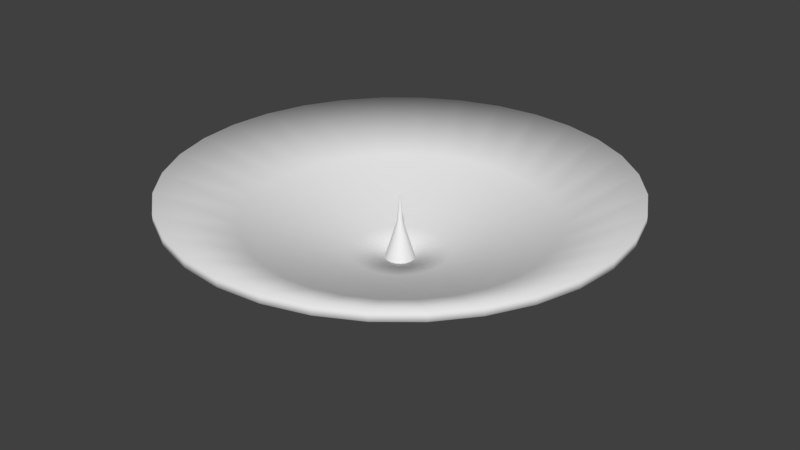 # Source: antena.blend  (saved by Blender 2.79.0; exported with 4.5.12 LTS)
import bpy
from mathutils import Matrix  # noqa: F401  (used for matrix-valued properties, if any)

bpy.ops.wm.read_factory_settings(use_empty=True)
scene = bpy.context.scene
scene.name = 'Scene'

# ---- collections
col_collection_1 = bpy.data.collections.new('Collection 1'); scene.collection.children.link(col_collection_1)

# ---- materials (node trees are filled in below, after node groups)
mat_material_010 = bpy.data.materials.new('Material.010')
mat_material_010.alpha_threshold = 0.0
mat_material_010.use_transparent_shadow = False
mat_material_010.roughness = 0.5
mat_material_010.specular_intensity = 0.1447

# ---- material node trees

# ---- world
world_world = bpy.data.worlds.new('World'); scene.world = world_world
world_world.color = (0.05088, 0.05088, 0.05088)
world_world.use_sun_shadow = False
world_world.sun_shadow_jitter_overblur = 0.0
world_world.cycles.sampling_method = 'MANUAL'

# ---- meshes
me_circle = bpy.data.meshes.new('Circle')
me_circle.from_pydata([(0.0, 1.0, 0.3398), (-0.1951, 0.9808, 0.3398), (-0.3827, 0.9239, 0.3398), (-0.5556, 0.8315, 0.3398), (-0.7071, 0.7071, 0.3398), (-0.8315, 0.5556, 0.3398), (-0.9239, 0.3827, 0.3398), (-0.9808, 0.1951, 0.3398), (-1.0, 7.55e-08, 0.3398), (-0.9808, -0.1951, 0.3398), (-0.9239, -0.3827, 0.3398), (-0.8315, -0.5556, 0.3398), (-0.7071, -0.7071, 0.3398), (-0.5556, -0.8315, 0.3398), (-0.3827, -0.9239, 0.3398), (-0.1951, -0.9808, 0.3398), (3.258e-07, -1.0, 0.3398), (0.1951, -0.9808, 0.3398), (0.3827, -0.9239, 0.3398), (0.5556, -0.8315, 0.3398), (0.7071, -0.7071, 0.3398), (0.8315, -0.5556, 0.3398), (0.9239, -0.3827, 0.3398), (0.9808, -0.1951, 0.3398), (1.0, 9.656e-07, 0.3398), (0.9808, 0.1951, 0.3398), (0.9239, 0.3827, 0.3398), (0.8315, 0.5556, 0.3398), (0.7071, 0.7071, 0.3398), (0.5556, 0.8315, 0.3398), (0.3827, 0.9239, 0.3398), (0.1951, 0.9808, 0.3398), (-3.506e-08, 0.6648, 0.1842), (-0.1297, 0.652, 0.1842), (-0.2544, 0.6142, 0.1842), (-0.3693, 0.5528, 0.1842), (-0.4701, 0.4701, 0.1842), (-0.5528, 0.3693, 0.1842), (-0.6142, 0.2544, 0.1842), (-0.652, 0.1297, 0.1842), (-0.6648, 1.466e-07, 0.1842), (-0.652, -0.1297, 0.1842), (-0.6142, -0.2544, 0.1842), (-0.5528, -0.3693, 0.1842), (-0.4701, -0.4701, 0.1842), (-0.3693, -0.5528, 0.1842), (-0.2544, -0.6142, 0.1842), (-0.1297, -0.652, 0.1842), (1.816e-07, -0.6648, 0.1842), (0.1297, -0.652, 0.1842), (0.2544, -0.6142, 0.1842), (0.3693, -0.5528, 0.1842), (0.4701, -0.4701, 0.1842), (0.5528, -0.3693, 0.1842), (0.6142, -0.2544, 0.1842), (0.652, -0.1297, 0.1842), (0.6648, 7.384e-07, 0.1842), (0.652, 0.1297, 0.1842), (0.6142, 0.2544, 0.1842), (0.5528, 0.3693, 0.1842), (0.4701, 0.4701, 0.1842), (0.3693, 0.5528, 0.1842), (0.2544, 0.6142, 0.1842), (0.1297, 0.652, 0.1842), (-1.007e-07, 0.2158, 0.02976), (-0.04211, 0.2117, 0.02976), (-0.0826, 0.1994, 0.02976), (-0.1199, 0.1795, 0.02976), (-0.1526, 0.1526, 0.02976), (-0.1795, 0.1199, 0.02976), (-0.1994, 0.0826, 0.02976), (-0.2117, 0.04211, 0.02976), (-0.2158, 2.614e-07, 0.02976), (-0.2117, -0.04211, 0.02976), (-0.1994, -0.08259, 0.02976), (-0.1795, -0.1199, 0.02976), (-0.1526, -0.1526, 0.02976), (-0.1199, -0.1795, 0.02976), (-0.0826, -0.1994, 0.02976), (-0.04211, -0.2117, 0.02976), (-3.037e-08, -0.2158, 0.02976), (0.04211, -0.2117, 0.02976), (0.0826, -0.1994, 0.02976), (0.1199, -0.1795, 0.02976), (0.1526, -0.1526, 0.02976), (0.1795, -0.1199, 0.02976), (0.1994, -0.08259, 0.02976), (0.2117, -0.04211, 0.02976), (0.2158, 4.536e-07, 0.02976), (0.2117, 0.04211, 0.02976), (0.1994, 0.0826, 0.02976), (0.1795, 0.1199, 0.02976), (0.1526, 0.1526, 0.02976), (0.1199, 0.1795, 0.02976), (0.08259, 0.1994, 0.02976), (0.04211, 0.2117, 0.02976), (-1.129e-07, 0.06401, 0.0), (-0.01249, 0.06278, 0.0), (-0.02449, 0.05913, 0.0), (-0.03556, 0.05322, 0.0), (-0.04526, 0.04526, 0.0), (-0.05322, 0.03556, 0.0), (-0.05913, 0.02449, 0.0), (-0.06278, 0.01249, 0.0), (-0.06401, 2.933e-07, 0.0), (-0.06278, -0.01249, 0.0), (-0.05913, -0.02449, 0.0), (-0.05322, -0.03556, 0.0), (-0.04526, -0.04526, 0.0), (-0.03556, -0.05322, 0.0), (-0.02449, -0.05913, 0.0), (-0.01249, -0.06278, 0.0), (-9.201e-08, -0.064, 0.0), (0.01249, -0.06278, 0.0), (0.02449, -0.05913, 0.0), (0.03556, -0.05322, 0.0), (0.04526, -0.04526, 0.0), (0.05322, -0.03556, 0.0), (0.05913, -0.02449, 0.0), (0.06278, -0.01249, 0.0), (0.06401, 3.503e-07, 0.0), (0.06278, 0.01249, 0.0), (0.05913, 0.02449, 0.0), (0.05322, 0.03556, 0.0), (0.04526, 0.04526, 0.0), (0.03556, 0.05322, 0.0), (0.02449, 0.05913, 0.0), (0.01249, 0.06278, 0.0), (-2.22e-16, 1.0, 0.2975), (-0.1951, 0.9808, 0.2975), (-0.3827, 0.9239, 0.2975), (-0.5556, 0.8315, 0.2975), (-0.7071, 0.7071, 0.2975), (-0.8315, 0.5556, 0.2975), (-0.9239, 0.3827, 0.2975), (-0.9808, 0.1951, 0.2975), (-1.0, 7.55e-08, 0.2975), (-0.9808, -0.1951, 0.2975), (-0.9239, -0.3827, 0.2975), (-0.8315, -0.5556, 0.2975), (-0.7071, -0.7071, 0.2975), (-0.5556, -0.8315, 0.2975), (-0.3827, -0.9239, 0.2975), (-0.1951, -0.9808, 0.2975), (3.258e-07, -1.0, 0.2975), (0.1951, -0.9808, 0.2975), (0.3827, -0.9239, 0.2975), (0.5556, -0.8315, 0.2975), (0.7071, -0.7071, 0.2975), (0.8315, -0.5556, 0.2975), (0.9239, -0.3827, 0.2975), (0.9808, -0.1951, 0.2975), (1.0, 9.656e-07, 0.2975), (0.9808, 0.1951, 0.2975), (0.9239, 0.3827, 0.2975), (0.8315, 0.5556, 0.2975), (0.7071, 0.7071, 0.2975), (0.5556, 0.8315, 0.2975), (0.3827, 0.9239, 0.2975), (0.1951, 0.9808, 0.2975), (-3.506e-08, 0.6648, 0.1419), (-0.1297, 0.652, 0.1419), (-0.2544, 0.6142, 0.1419), (-0.3693, 0.5528, 0.1419), (-0.4701, 0.4701, 0.1419), (-0.5528, 0.3693, 0.1419), (-0.6142, 0.2544, 0.1419), (-0.652, 0.1297, 0.1419), (-0.6648, 1.466e-07, 0.1419), (-0.652, -0.1297, 0.1419), (-0.6142, -0.2544, 0.1419), (-0.5528, -0.3693, 0.1419), (-0.4701, -0.4701, 0.1419), (-0.3693, -0.5528, 0.1419), (-0.2544, -0.6142, 0.1419), (-0.1297, -0.652, 0.1419), (1.816e-07, -0.6648, 0.1419), (0.1297, -0.652, 0.1419), (0.2544, -0.6142, 0.1419), (0.3693, -0.5528, 0.1419), (0.4701, -0.4701, 0.1419), (0.5528, -0.3693, 0.1419), (0.6142, -0.2544, 0.1419), (0.652, -0.1297, 0.1419), (0.6648, 7.384e-07, 0.1419), (0.652, 0.1297, 0.1419), (0.6142, 0.2544, 0.1419), (0.5528, 0.3693, 0.1419), (0.4701, 0.4701, 0.1419), (0.3693, 0.5528, 0.1419), (0.2544, 0.6142, 0.1419), (0.1297, 0.652, 0.1419), (-1.007e-07, 0.2158, -0.01257), (-0.04211, 0.2117, -0.01257), (-0.0826, 0.1994, -0.01257), (-0.1199, 0.1795, -0.01257), (-0.1526, 0.1526, -0.01257), (-0.1795, 0.1199, -0.01257), (-0.1994, 0.0826, -0.01257), (-0.2117, 0.04211, -0.01257), (-0.2158, 2.614e-07, -0.01257), (-0.2117, -0.04211, -0.01257), (-0.1994, -0.08259, -0.01257), (-0.1795, -0.1199, -0.01257), (-0.1526, -0.1526, -0.01257), (-0.1199, -0.1795, -0.01257), (-0.0826, -0.1994, -0.01257), (-0.04211, -0.2117, -0.01257), (-3.037e-08, -0.2158, -0.01257), (0.04211, -0.2117, -0.01257), (0.0826, -0.1994, -0.01257), (0.1199, -0.1795, -0.01257), (0.1526, -0.1526, -0.01257), (0.1795, -0.1199, -0.01257), (0.1994, -0.08259, -0.01257), (0.2117, -0.04211, -0.01257), (0.2158, 4.536e-07, -0.01257), (0.2117, 0.04211, -0.01257), (0.1994, 0.0826, -0.01257), (0.1795, 0.1199, -0.01257), (0.1526, 0.1526, -0.01257), (0.1199, 0.1795, -0.01257), (0.08259, 0.1994, -0.01257), (0.04211, 0.2117, -0.01257), (-1.129e-07, 0.06401, -0.04233), (-0.01249, 0.06278, -0.04233), (-0.02449, 0.05913, -0.04233), (-0.03556, 0.05322, -0.04233), (-0.04526, 0.04526, -0.04233), (-0.05322, 0.03556, -0.04233), (-0.05913, 0.02449, -0.04233), (-0.06278, 0.01249, -0.04233), (-0.06401, 2.933e-07, -0.04233), (-0.06278, -0.01249, -0.04233), (-0.05913, -0.02449, -0.04233), (-0.05322, -0.03556, -0.04233), (-0.04526, -0.04526, -0.04233), (-0.03556, -0.05322, -0.04233), (-0.02449, -0.05913, -0.04233), (-0.01249, -0.06278, -0.04233), (-9.201e-08, -0.064, -0.04233), (0.01249, -0.06278, -0.04233), (0.02449, -0.05913, -0.04233), (0.03556, -0.05322, -0.04233), (0.04526, -0.04526, -0.04233), (0.05322, -0.03556, -0.04233), (0.05913, -0.02449, -0.04233), (0.06278, -0.01249, -0.04233), (0.06401, 3.503e-07, -0.04233), (0.06278, 0.01249, -0.04233), (0.05913, 0.02449, -0.04233), (0.05322, 0.03556, -0.04233), (0.04526, 0.04526, -0.04233), (0.03556, 0.05322, -0.04233), (0.02449, 0.05913, -0.04233), (0.01249, 0.06278, -0.04233), (-1.129e-07, 0.06401, 0.0), (-0.01249, 0.06278, 0.0), (-0.02449, 0.05913, 0.0), (-0.03556, 0.05322, 0.0), (-0.04526, 0.04526, 0.0), (-0.05322, 0.03556, 0.0), (-0.05913, 0.02449, 0.0), (-0.06278, 0.01249, 0.0), (-0.06401, 2.933e-07, 0.0), (-0.06278, -0.01249, 0.0), (-0.05913, -0.02449, 0.0), (-0.05322, -0.03556, 0.0), (-0.04526, -0.04526, 0.0), (-0.03556, -0.05322, 0.0), (-0.02449, -0.05913, 0.0), (-0.01249, -0.06278, 0.0), (-9.201e-08, -0.064, 0.0), (0.01249, -0.06278, 0.0), (0.02449, -0.05913, 0.0), (0.03556, -0.05322, 0.0), (0.04526, -0.04526, 0.0), (0.05322, -0.03556, 0.0), (0.05913, -0.02449, 0.0), (0.06278, -0.01249, 0.0), (0.06401, 3.503e-07, 0.0), (0.06278, 0.01249, 0.0), (0.05913, 0.02449, 0.0), (0.05322, 0.03556, 0.0), (0.04526, 0.04526, 0.0), (0.03556, 0.05322, 0.0), (0.02449, 0.05913, 0.0), (0.01249, 0.06278, 0.0), (-1.21e-07, 0.01344, 0.1655), (-0.002621, 0.01318, 0.1655), (-0.005142, 0.01241, 0.1655), (-0.007465, 0.01117, 0.1655), (-0.009501, 0.009501, 0.1655), (-0.01117, 0.007465, 0.1655), (-0.01241, 0.005142, 0.1655), (-0.01318, 0.002622, 0.1655), (-0.01344, 3.044e-07, 0.1655), (-0.01318, -0.002621, 0.1655), (-0.01241, -0.005141, 0.1655), (-0.01117, -0.007464, 0.1655), (-0.009501, -0.0095, 0.1655), (-0.007465, -0.01117, 0.1655), (-0.005142, -0.01241, 0.1655), (-0.002621, -0.01318, 0.1655), (-1.166e-07, -0.01344, 0.1655), (0.002621, -0.01318, 0.1655), (0.005142, -0.01241, 0.1655), (0.007464, -0.01117, 0.1655), (0.0095, -0.0095, 0.1655), (0.01117, -0.007464, 0.1655), (0.01241, -0.005141, 0.1655), (0.01318, -0.002621, 0.1655), (0.01344, 3.163e-07, 0.1655), (0.01318, 0.002622, 0.1655), (0.01241, 0.005142, 0.1655), (0.01117, 0.007465, 0.1655), (0.0095, 0.009501, 0.1655), (0.007464, 0.01117, 0.1655), (0.005142, 0.01241, 0.1655), (0.002621, 0.01318, 0.1655), (-1.223e-07, 0.002636, 0.2824), (-0.0005143, 0.002586, 0.2824), (-0.001009, 0.002436, 0.2824), (-0.001465, 0.002192, 0.2824), (-0.001864, 0.001864, 0.2824), (-0.002192, 0.001465, 0.2824), (-0.002435, 0.001009, 0.2824), (-0.002585, 0.0005145, 0.2824), (-0.002636, 3.066e-07, 0.2824), (-0.002585, -0.0005139, 0.2824), (-0.002435, -0.001008, 0.2824), (-0.002192, -0.001464, 0.2824), (-0.001864, -0.001864, 0.2824), (-0.001465, -0.002191, 0.2824), (-0.001009, -0.002435, 0.2824), (-0.0005143, -0.002585, 0.2824), (-1.215e-07, -0.002636, 0.2824), (0.0005141, -0.002585, 0.2824), (0.001009, -0.002435, 0.2824), (0.001464, -0.002191, 0.2824), (0.001864, -0.001864, 0.2824), (0.002192, -0.001464, 0.2824), (0.002435, -0.001008, 0.2824), (0.002585, -0.0005139, 0.2824), (0.002636, 3.089e-07, 0.2824), (0.002585, 0.0005145, 0.2824), (0.002435, 0.001009, 0.2824), (0.002191, 0.001465, 0.2824), (0.001864, 0.001864, 0.2824), (0.001464, 0.002192, 0.2824), (0.001009, 0.002436, 0.2824), (0.0005141, 0.002586, 0.2824)], [], [(23, 55, 54, 22), (10, 42, 41, 9), (24, 56, 55, 23), (11, 43, 42, 10), (25, 57, 56, 24), (12, 44, 43, 11), (26, 58, 57, 25), (13, 45, 44, 12), (27, 59, 58, 26), (14, 46, 45, 13), (1, 33, 32, 0), (28, 60, 59, 27), (15, 47, 46, 14), (2, 34, 33, 1), (29, 61, 60, 28), (16, 48, 47, 15), (3, 35, 34, 2), (30, 62, 61, 29), (17, 49, 48, 16), (4, 36, 35, 3), (31, 63, 62, 30), (18, 50, 49, 17), (5, 37, 36, 4), (0, 32, 63, 31), (19, 51, 50, 18), (6, 38, 37, 5), (20, 52, 51, 19), (7, 39, 38, 6), (21, 53, 52, 20), (8, 40, 39, 7), (22, 54, 53, 21), (9, 41, 40, 8), (63, 95, 94, 62), (50, 82, 81, 49), (37, 69, 68, 36), (32, 64, 95, 63), (51, 83, 82, 50), (38, 70, 69, 37), (52, 84, 83, 51), (39, 71, 70, 38), (53, 85, 84, 52), (40, 72, 71, 39), (54, 86, 85, 53), (41, 73, 72, 40), (55, 87, 86, 54), (42, 74, 73, 41), (56, 88, 87, 55), (43, 75, 74, 42), (57, 89, 88, 56), (44, 76, 75, 43), (58, 90, 89, 57), (45, 77, 76, 44), (59, 91, 90, 58), (46, 78, 77, 45), (33, 65, 64, 32), (60, 92, 91, 59), (47, 79, 78, 46), (34, 66, 65, 33), (61, 93, 92, 60), (48, 80, 79, 47), (35, 67, 66, 34), (62, 94, 93, 61), (49, 81, 80, 48), (36, 68, 67, 35), (85, 117, 116, 84), (72, 104, 103, 71), (86, 118, 117, 85), (73, 105, 104, 72), (87, 119, 118, 86), (74, 106, 105, 73), (88, 120, 119, 87), (75, 107, 106, 74), (89, 121, 120, 88), (76, 108, 107, 75), (90, 122, 121, 89), (77, 109, 108, 76), (91, 123, 122, 90), (78, 110, 109, 77), (65, 97, 96, 64), (92, 124, 123, 91), (79, 111, 110, 78), (66, 98, 97, 65), (93, 125, 124, 92), (80, 112, 111, 79), (67, 99, 98, 66), (94, 126, 125, 93), (81, 113, 112, 80), (68, 100, 99, 67), (95, 127, 126, 94), (82, 114, 113, 81), (69, 101, 100, 68), (64, 96, 127, 95), (83, 115, 114, 82), (70, 102, 101, 69), (84, 116, 115, 83), (71, 103, 102, 70), (151, 150, 182, 183), (138, 137, 169, 170), (152, 151, 183, 184), (139, 138, 170, 171), (153, 152, 184, 185), (140, 139, 171, 172), (154, 153, 185, 186), (141, 140, 172, 173), (155, 154, 186, 187), (142, 141, 173, 174), (129, 128, 160, 161), (156, 155, 187, 188), (143, 142, 174, 175), (130, 129, 161, 162), (157, 156, 188, 189), (144, 143, 175, 176), (131, 130, 162, 163), (158, 157, 189, 190), (145, 144, 176, 177), (132, 131, 163, 164), (159, 158, 190, 191), (146, 145, 177, 178), (133, 132, 164, 165), (128, 159, 191, 160), (147, 146, 178, 179), (134, 133, 165, 166), (148, 147, 179, 180), (135, 134, 166, 167), (149, 148, 180, 181), (136, 135, 167, 168), (150, 149, 181, 182), (137, 136, 168, 169), (191, 190, 222, 223), (178, 177, 209, 210), (165, 164, 196, 197), (160, 191, 223, 192), (179, 178, 210, 211), (166, 165, 197, 198), (180, 179, 211, 212), (167, 166, 198, 199), (181, 180, 212, 213), (168, 167, 199, 200), (182, 181, 213, 214), (169, 168, 200, 201), (183, 182, 214, 215), (170, 169, 201, 202), (184, 183, 215, 216), (171, 170, 202, 203), (185, 184, 216, 217), (172, 171, 203, 204), (186, 185, 217, 218), (173, 172, 204, 205), (187, 186, 218, 219), (174, 173, 205, 206), (161, 160, 192, 193), (188, 187, 219, 220), (175, 174, 206, 207), (162, 161, 193, 194), (189, 188, 220, 221), (176, 175, 207, 208), (163, 162, 194, 195), (190, 189, 221, 222), (177, 176, 208, 209), (164, 163, 195, 196), (213, 212, 244, 245), (200, 199, 231, 232), (214, 213, 245, 246), (201, 200, 232, 233), (215, 214, 246, 247), (202, 201, 233, 234), (216, 215, 247, 248), (203, 202, 234, 235), (217, 216, 248, 249), (204, 203, 235, 236), (218, 217, 249, 250), (205, 204, 236, 237), (219, 218, 250, 251), (206, 205, 237, 238), (193, 192, 224, 225), (220, 219, 251, 252), (207, 206, 238, 239), (194, 193, 225, 226), (221, 220, 252, 253), (208, 207, 239, 240), (195, 194, 226, 227), (222, 221, 253, 254), (209, 208, 240, 241), (196, 195, 227, 228), (223, 222, 254, 255), (210, 209, 241, 242), (197, 196, 228, 229), (192, 223, 255, 224), (211, 210, 242, 243), (198, 197, 229, 230), (212, 211, 243, 244), (199, 198, 230, 231), (111, 112, 240, 239), (19, 18, 146, 147), (112, 113, 241, 240), (20, 19, 147, 148), (113, 114, 242, 241), (21, 20, 148, 149), (114, 115, 243, 242), (22, 21, 149, 150), (115, 116, 244, 243), (23, 22, 150, 151), (116, 117, 245, 244), (24, 23, 151, 152), (117, 118, 246, 245), (25, 24, 152, 153), (118, 119, 247, 246), (26, 25, 153, 154), (119, 120, 248, 247), (27, 26, 154, 155), (1, 0, 128, 129), (120, 121, 249, 248), (28, 27, 155, 156), (2, 1, 129, 130), (121, 122, 250, 249), (29, 28, 156, 157), (3, 2, 130, 131), (122, 123, 251, 250), (30, 29, 157, 158), (96, 97, 225, 224), (4, 3, 131, 132), (123, 124, 252, 251), (31, 30, 158, 159), (97, 98, 226, 225), (5, 4, 132, 133), (124, 125, 253, 252), (0, 31, 159, 128), (98, 99, 227, 226), (6, 5, 133, 134), (125, 126, 254, 253), (99, 100, 228, 227), (7, 6, 134, 135), (126, 127, 255, 254), (100, 101, 229, 228), (8, 7, 135, 136), (127, 96, 224, 255), (101, 102, 230, 229), (9, 8, 136, 137), (102, 103, 231, 230), (10, 9, 137, 138), (103, 104, 232, 231), (11, 10, 138, 139), (104, 105, 233, 232), (12, 11, 139, 140), (105, 106, 234, 233), (13, 12, 140, 141), (106, 107, 235, 234), (14, 13, 141, 142), (107, 108, 236, 235), (15, 14, 142, 143), (108, 109, 237, 236), (16, 15, 143, 144), (109, 110, 238, 237), (17, 16, 144, 145), (110, 111, 239, 238), (18, 17, 145, 146), (280, 312, 311, 279), (267, 299, 298, 266), (281, 313, 312, 280), (268, 300, 299, 267), (282, 314, 313, 281), (269, 301, 300, 268), (283, 315, 314, 282), (270, 302, 301, 269), (257, 289, 288, 256), (284, 316, 315, 283), (271, 303, 302, 270), (258, 290, 289, 257), (285, 317, 316, 284), (272, 304, 303, 271), (259, 291, 290, 258), (286, 318, 317, 285), (273, 305, 304, 272), (260, 292, 291, 259), (287, 319, 318, 286), (274, 306, 305, 273), (261, 293, 292, 260), (256, 288, 319, 287), (275, 307, 306, 274), (262, 294, 293, 261), (276, 308, 307, 275), (263, 295, 294, 262), (277, 309, 308, 276), (264, 296, 295, 263), (278, 310, 309, 277), (265, 297, 296, 264), (279, 311, 310, 278), (266, 298, 297, 265), (315, 347, 346, 314), (302, 334, 333, 301), (289, 321, 320, 288), (316, 348, 347, 315), (303, 335, 334, 302), (290, 322, 321, 289), (317, 349, 348, 316), (304, 336, 335, 303), (291, 323, 322, 290), (318, 350, 349, 317), (305, 337, 336, 304), (292, 324, 323, 291), (319, 351, 350, 318), (306, 338, 337, 305), (293, 325, 324, 292), (288, 320, 351, 319), (307, 339, 338, 306), (294, 326, 325, 293), (308, 340, 339, 307), (295, 327, 326, 294), (309, 341, 340, 308), (296, 328, 327, 295), (310, 342, 341, 309), (297, 329, 328, 296), (311, 343, 342, 310), (298, 330, 329, 297), (312, 344, 343, 311), (299, 331, 330, 298), (313, 345, 344, 312), (300, 332, 331, 299), (314, 346, 345, 313), (301, 333, 332, 300)])
me_circle.polygons.foreach_set('use_smooth', [True] * 320)
_uv = me_circle.uv_layers.new(name='UVMap')
_uv.uv.foreach_set('vector', [0.9826, 0.3977, 0.82, 0.43, 0.8013, 0.3683, 0.9544, 0.3049, 0.04063, 0.3049, 0.1938, 0.3683, 0.1751, 0.43, 0.01249, 0.3977, 0.9921, 0.4941, 0.8263, 0.4941, 0.82, 0.43, 0.9826, 0.3977, 0.08634, 0.2194, 0.2242, 0.3115, 0.1938, 0.3683, 0.04063, 0.3049, 0.9826, 0.5906, 0.82, 0.5583, 0.8263, 0.4941, 0.9921, 0.4941, 0.1478, 0.1444, 0.2651, 0.2617, 0.2242, 0.3115, 0.08634, 0.2194, 0.9544, 0.6834, 0.8013, 0.6199, 0.82, 0.5583, 0.9826, 0.5906, 0.2228, 0.08294, 0.3149, 0.2208, 0.2651, 0.2617, 0.1478, 0.1444, 0.9087, 0.7689, 0.7709, 0.6768, 0.8013, 0.6199, 0.9544, 0.6834, 0.3083, 0.03724, 0.3717, 0.1904, 0.3149, 0.2208, 0.2228, 0.08294, 0.4011, 0.9792, 0.4334, 0.8166, 0.4975, 0.8229, 0.4975, 0.9887, 0.8472, 0.8438, 0.73, 0.7266, 0.7709, 0.6768, 0.9087, 0.7689, 0.4011, 0.009094, 0.4334, 0.1717, 0.3717, 0.1904, 0.3083, 0.03724, 0.3083, 0.951, 0.3717, 0.7979, 0.4334, 0.8166, 0.4011, 0.9792, 0.7723, 0.9053, 0.6802, 0.7675, 0.73, 0.7266, 0.8472, 0.8438, 0.4975, -0.0004086, 0.4975, 0.1654, 0.4334, 0.1717, 0.4011, 0.009094, 0.2228, 0.9053, 0.3149, 0.7675, 0.3717, 0.7979, 0.3083, 0.951, 0.6868, 0.951, 0.6233, 0.7979, 0.6802, 0.7675, 0.7723, 0.9053, 0.594, 0.009094, 0.5617, 0.1717, 0.4975, 0.1654, 0.4975, -0.0004086, 0.1478, 0.8438, 0.2651, 0.7266, 0.3149, 0.7675, 0.2228, 0.9053, 0.594, 0.9792, 0.5617, 0.8166, 0.6233, 0.7979, 0.6868, 0.951, 0.6868, 0.03724, 0.6233, 0.1904, 0.5617, 0.1717, 0.594, 0.009094, 0.08634, 0.7689, 0.2242, 0.6768, 0.2651, 0.7266, 0.1478, 0.8438, 0.4975, 0.9887, 0.4975, 0.8229, 0.5617, 0.8166, 0.594, 0.9792, 0.7723, 0.08294, 0.6802, 0.2208, 0.6233, 0.1904, 0.6868, 0.03724, 0.04063, 0.6834, 0.1938, 0.6199, 0.2242, 0.6768, 0.08634, 0.7689, 0.8472, 0.1444, 0.73, 0.2617, 0.6802, 0.2208, 0.7723, 0.08294, 0.01249, 0.5906, 0.1751, 0.5583, 0.1938, 0.6199, 0.04063, 0.6834, 0.9087, 0.2194, 0.7709, 0.3115, 0.73, 0.2617, 0.8472, 0.1444, 0.00299, 0.4941, 0.1688, 0.4941, 0.1751, 0.5583, 0.01249, 0.5906, 0.9544, 0.3049, 0.8013, 0.3683, 0.7709, 0.3115, 0.9087, 0.2194, 0.01249, 0.3977, 0.1751, 0.43, 0.1688, 0.4941, 0.00299, 0.4941, 0.5617, 0.8166, 0.5184, 0.5988, 0.5384, 0.5927, 0.6233, 0.7979, 0.6233, 0.1904, 0.5384, 0.3955, 0.5184, 0.3894, 0.5617, 0.1717, 0.2242, 0.6768, 0.4088, 0.5534, 0.4221, 0.5696, 0.2651, 0.7266, 0.4975, 0.8229, 0.4975, 0.6009, 0.5184, 0.5988, 0.5617, 0.8166, 0.6802, 0.2208, 0.5568, 0.4054, 0.5384, 0.3955, 0.6233, 0.1904, 0.1938, 0.6199, 0.3989, 0.535, 0.4088, 0.5534, 0.2242, 0.6768, 0.73, 0.2617, 0.573, 0.4187, 0.5568, 0.4054, 0.6802, 0.2208, 0.1751, 0.5583, 0.3928, 0.515, 0.3989, 0.535, 0.1938, 0.6199, 0.7709, 0.3115, 0.5863, 0.4348, 0.573, 0.4187, 0.73, 0.2617, 0.1688, 0.4941, 0.3908, 0.4941, 0.3928, 0.515, 0.1751, 0.5583, 0.8013, 0.3683, 0.5961, 0.4533, 0.5863, 0.4348, 0.7709, 0.3115, 0.1751, 0.43, 0.3928, 0.4733, 0.3908, 0.4941, 0.1688, 0.4941, 0.82, 0.43, 0.6022, 0.4733, 0.5961, 0.4533, 0.8013, 0.3683, 0.1938, 0.3683, 0.3989, 0.4533, 0.3928, 0.4733, 0.1751, 0.43, 0.8263, 0.4941, 0.6043, 0.4941, 0.6022, 0.4733, 0.82, 0.43, 0.2242, 0.3115, 0.4088, 0.4348, 0.3989, 0.4533, 0.1938, 0.3683, 0.82, 0.5583, 0.6022, 0.515, 0.6043, 0.4941, 0.8263, 0.4941, 0.2651, 0.2617, 0.4221, 0.4187, 0.4088, 0.4348, 0.2242, 0.3115, 0.8013, 0.6199, 0.5961, 0.535, 0.6022, 0.515, 0.82, 0.5583, 0.3149, 0.2208, 0.4382, 0.4054, 0.4221, 0.4187, 0.2651, 0.2617, 0.7709, 0.6768, 0.5863, 0.5534, 0.5961, 0.535, 0.8013, 0.6199, 0.3717, 0.1904, 0.4567, 0.3955, 0.4382, 0.4054, 0.3149, 0.2208, 0.4334, 0.8166, 0.4767, 0.5988, 0.4975, 0.6009, 0.4975, 0.8229, 0.73, 0.7266, 0.573, 0.5696, 0.5863, 0.5534, 0.7709, 0.6768, 0.4334, 0.1717, 0.4767, 0.3894, 0.4567, 0.3955, 0.3717, 0.1904, 0.3717, 0.7979, 0.4567, 0.5927, 0.4767, 0.5988, 0.4334, 0.8166, 0.6802, 0.7675, 0.5568, 0.5829, 0.573, 0.5696, 0.73, 0.7266, 0.4975, 0.1654, 0.4975, 0.3874, 0.4767, 0.3894, 0.4334, 0.1717, 0.3149, 0.7675, 0.4382, 0.5829, 0.4567, 0.5927, 0.3717, 0.7979, 0.6233, 0.7979, 0.5384, 0.5927, 0.5568, 0.5829, 0.6802, 0.7675, 0.5617, 0.1717, 0.5184, 0.3894, 0.4975, 0.3874, 0.4975, 0.1654, 0.2651, 0.7266, 0.4221, 0.5696, 0.4382, 0.5829, 0.3149, 0.7675, 0.5863, 0.4348, 0.5238, 0.4765, 0.5199, 0.4717, 0.573, 0.4187, 0.3908, 0.4941, 0.4659, 0.4941, 0.4665, 0.5003, 0.3928, 0.515, 0.5961, 0.4533, 0.5268, 0.482, 0.5238, 0.4765, 0.5863, 0.4348, 0.3928, 0.4733, 0.4665, 0.488, 0.4659, 0.4941, 0.3908, 0.4941, 0.6022, 0.4733, 0.5286, 0.488, 0.5268, 0.482, 0.5961, 0.4533, 0.3989, 0.4533, 0.4683, 0.482, 0.4665, 0.488, 0.3928, 0.4733, 0.6043, 0.4941, 0.5292, 0.4941, 0.5286, 0.488, 0.6022, 0.4733, 0.4088, 0.4348, 0.4712, 0.4765, 0.4683, 0.482, 0.3989, 0.4533, 0.6022, 0.515, 0.5286, 0.5003, 0.5292, 0.4941, 0.6043, 0.4941, 0.4221, 0.4187, 0.4751, 0.4717, 0.4712, 0.4765, 0.4088, 0.4348, 0.5961, 0.535, 0.5268, 0.5062, 0.5286, 0.5003, 0.6022, 0.515, 0.4382, 0.4054, 0.4799, 0.4678, 0.4751, 0.4717, 0.4221, 0.4187, 0.5863, 0.5534, 0.5238, 0.5117, 0.5268, 0.5062, 0.5961, 0.535, 0.4567, 0.3955, 0.4854, 0.4649, 0.4799, 0.4678, 0.4382, 0.4054, 0.4767, 0.5988, 0.4914, 0.5252, 0.4975, 0.5258, 0.4975, 0.6009, 0.573, 0.5696, 0.5199, 0.5165, 0.5238, 0.5117, 0.5863, 0.5534, 0.4767, 0.3894, 0.4914, 0.4631, 0.4854, 0.4649, 0.4567, 0.3955, 0.4567, 0.5927, 0.4854, 0.5234, 0.4914, 0.5252, 0.4767, 0.5988, 0.5568, 0.5829, 0.5151, 0.5205, 0.5199, 0.5165, 0.573, 0.5696, 0.4975, 0.3874, 0.4975, 0.4625, 0.4914, 0.4631, 0.4767, 0.3894, 0.4382, 0.5829, 0.4799, 0.5205, 0.4854, 0.5234, 0.4567, 0.5927, 0.5384, 0.5927, 0.5096, 0.5234, 0.5151, 0.5205, 0.5568, 0.5829, 0.5184, 0.3894, 0.5037, 0.4631, 0.4975, 0.4625, 0.4975, 0.3874, 0.4221, 0.5696, 0.4751, 0.5165, 0.4799, 0.5205, 0.4382, 0.5829, 0.5184, 0.5988, 0.5037, 0.5252, 0.5096, 0.5234, 0.5384, 0.5927, 0.5384, 0.3955, 0.5096, 0.4649, 0.5037, 0.4631, 0.5184, 0.3894, 0.4088, 0.5534, 0.4712, 0.5117, 0.4751, 0.5165, 0.4221, 0.5696, 0.4975, 0.6009, 0.4975, 0.5258, 0.5037, 0.5252, 0.5184, 0.5988, 0.5568, 0.4054, 0.5151, 0.4678, 0.5096, 0.4649, 0.5384, 0.3955, 0.3989, 0.535, 0.4683, 0.5062, 0.4712, 0.5117, 0.4088, 0.5534, 0.573, 0.4187, 0.5199, 0.4717, 0.5151, 0.4678, 0.5568, 0.4054, 0.3928, 0.515, 0.4665, 0.5003, 0.4683, 0.5062, 0.3989, 0.535, 0.9826, 0.3977, 0.9544, 0.3049, 0.8013, 0.3683, 0.82, 0.43, 0.04063, 0.3049, 0.01249, 0.3977, 0.1751, 0.43, 0.1938, 0.3683, 0.9921, 0.4941, 0.9826, 0.3977, 0.82, 0.43, 0.8263, 0.4941, 0.08634, 0.2194, 0.04063, 0.3049, 0.1938, 0.3683, 0.2242, 0.3115, 0.9826, 0.5906, 0.9921, 0.4941, 0.8263, 0.4941, 0.82, 0.5583, 0.1478, 0.1444, 0.08634, 0.2194, 0.2242, 0.3115, 0.2651, 0.2617, 0.9544, 0.6834, 0.9826, 0.5906, 0.82, 0.5583, 0.8013, 0.6199, 0.2228, 0.08294, 0.1478, 0.1444, 0.2651, 0.2617, 0.3149, 0.2208, 0.9087, 0.7689, 0.9544, 0.6834, 0.8013, 0.6199, 0.7709, 0.6768, 0.3083, 0.03724, 0.2228, 0.08294, 0.3149, 0.2208, 0.3717, 0.1904, 0.4011, 0.9792, 0.4975, 0.9887, 0.4975, 0.8229, 0.4334, 0.8166, 0.8472, 0.8438, 0.9087, 0.7689, 0.7709, 0.6768, 0.73, 0.7266, 0.4011, 0.009094, 0.3083, 0.03724, 0.3717, 0.1904, 0.4334, 0.1717, 0.3083, 0.951, 0.4011, 0.9792, 0.4334, 0.8166, 0.3717, 0.7979, 0.7723, 0.9053, 0.8472, 0.8438, 0.73, 0.7266, 0.6802, 0.7675, 0.4975, -0.0004086, 0.4011, 0.009094, 0.4334, 0.1717, 0.4975, 0.1654, 0.2228, 0.9053, 0.3083, 0.951, 0.3717, 0.7979, 0.3149, 0.7675, 0.6868, 0.951, 0.7723, 0.9053, 0.6802, 0.7675, 0.6233, 0.7979, 0.594, 0.009094, 0.4975, -0.0004086, 0.4975, 0.1654, 0.5617, 0.1717, 0.1478, 0.8438, 0.2228, 0.9053, 0.3149, 0.7675, 0.2651, 0.7266, 0.594, 0.9792, 0.6868, 0.951, 0.6233, 0.7979, 0.5617, 0.8166, 0.6868, 0.03724, 0.594, 0.009094, 0.5617, 0.1717, 0.6233, 0.1904, 0.08634, 0.7689, 0.1478, 0.8438, 0.2651, 0.7266, 0.2242, 0.6768, 0.4975, 0.9887, 0.594, 0.9792, 0.5617, 0.8166, 0.4975, 0.8229, 0.7723, 0.08294, 0.6868, 0.03724, 0.6233, 0.1904, 0.6802, 0.2208, 0.04063, 0.6834, 0.08634, 0.7689, 0.2242, 0.6768, 0.1938, 0.6199, 0.8472, 0.1444, 0.7723, 0.08294, 0.6802, 0.2208, 0.73, 0.2617, 0.01249, 0.5906, 0.04063, 0.6834, 0.1938, 0.6199, 0.1751, 0.5583, 0.9087, 0.2194, 0.8472, 0.1444, 0.73, 0.2617, 0.7709, 0.3115, 0.00299, 0.4941, 0.01249, 0.5906, 0.1751, 0.5583, 0.1688, 0.4941, 0.9544, 0.3049, 0.9087, 0.2194, 0.7709, 0.3115, 0.8013, 0.3683, 0.01249, 0.3977, 0.00299, 0.4941, 0.1688, 0.4941, 0.1751, 0.43, 0.5617, 0.8166, 0.6233, 0.7979, 0.5384, 0.5927, 0.5184, 0.5988, 0.6233, 0.1904, 0.5617, 0.1717, 0.5184, 0.3894, 0.5384, 0.3955, 0.2242, 0.6768, 0.2651, 0.7266, 0.4221, 0.5696, 0.4088, 0.5534, 0.4975, 0.8229, 0.5617, 0.8166, 0.5184, 0.5988, 0.4975, 0.6009, 0.6802, 0.2208, 0.6233, 0.1904, 0.5384, 0.3955, 0.5568, 0.4054, 0.1938, 0.6199, 0.2242, 0.6768, 0.4088, 0.5534, 0.3989, 0.535, 0.73, 0.2617, 0.6802, 0.2208, 0.5568, 0.4054, 0.573, 0.4187, 0.1751, 0.5583, 0.1938, 0.6199, 0.3989, 0.535, 0.3928, 0.515, 0.7709, 0.3115, 0.73, 0.2617, 0.573, 0.4187, 0.5863, 0.4348, 0.1688, 0.4941, 0.1751, 0.5583, 0.3928, 0.515, 0.3908, 0.4941, 0.8013, 0.3683, 0.7709, 0.3115, 0.5863, 0.4348, 0.5961, 0.4533, 0.1751, 0.43, 0.1688, 0.4941, 0.3908, 0.4941, 0.3928, 0.4733, 0.82, 0.43, 0.8013, 0.3683, 0.5961, 0.4533, 0.6022, 0.4733, 0.1938, 0.3683, 0.1751, 0.43, 0.3928, 0.4733, 0.3989, 0.4533, 0.8263, 0.4941, 0.82, 0.43, 0.6022, 0.4733, 0.6043, 0.4941, 0.2242, 0.3115, 0.1938, 0.3683, 0.3989, 0.4533, 0.4088, 0.4348, 0.82, 0.5583, 0.8263, 0.4941, 0.6043, 0.4941, 0.6022, 0.515, 0.2651, 0.2617, 0.2242, 0.3115, 0.4088, 0.4348, 0.4221, 0.4187, 0.8013, 0.6199, 0.82, 0.5583, 0.6022, 0.515, 0.5961, 0.535, 0.3149, 0.2208, 0.2651, 0.2617, 0.4221, 0.4187, 0.4382, 0.4054, 0.7709, 0.6768, 0.8013, 0.6199, 0.5961, 0.535, 0.5863, 0.5534, 0.3717, 0.1904, 0.3149, 0.2208, 0.4382, 0.4054, 0.4567, 0.3955, 0.4334, 0.8166, 0.4975, 0.8229, 0.4975, 0.6009, 0.4767, 0.5988, 0.73, 0.7266, 0.7709, 0.6768, 0.5863, 0.5534, 0.573, 0.5696, 0.4334, 0.1717, 0.3717, 0.1904, 0.4567, 0.3955, 0.4767, 0.3894, 0.3717, 0.7979, 0.4334, 0.8166, 0.4767, 0.5988, 0.4567, 0.5927, 0.6802, 0.7675, 0.73, 0.7266, 0.573, 0.5696, 0.5568, 0.5829, 0.4975, 0.1654, 0.4334, 0.1717, 0.4767, 0.3894, 0.4975, 0.3874, 0.3149, 0.7675, 0.3717, 0.7979, 0.4567, 0.5927, 0.4382, 0.5829, 0.6233, 0.7979, 0.6802, 0.7675, 0.5568, 0.5829, 0.5384, 0.5927, 0.5617, 0.1717, 0.4975, 0.1654, 0.4975, 0.3874, 0.5184, 0.3894, 0.2651, 0.7266, 0.3149, 0.7675, 0.4382, 0.5829, 0.4221, 0.5696, 0.5863, 0.4348, 0.573, 0.4187, 0.5199, 0.4717, 0.5238, 0.4765, 0.3908, 0.4941, 0.3928, 0.515, 0.4665, 0.5003, 0.4659, 0.4941, 0.5961, 0.4533, 0.5863, 0.4348, 0.5238, 0.4765, 0.5268, 0.482, 0.3928, 0.4733, 0.3908, 0.4941, 0.4659, 0.4941, 0.4665, 0.488, 0.6022, 0.4733, 0.5961, 0.4533, 0.5268, 0.482, 0.5286, 0.488, 0.3989, 0.4533, 0.3928, 0.4733, 0.4665, 0.488, 0.4683, 0.482, 0.6043, 0.4941, 0.6022, 0.4733, 0.5286, 0.488, 0.5292, 0.4941, 0.4088, 0.4348, 0.3989, 0.4533, 0.4683, 0.482, 0.4712, 0.4765, 0.6022, 0.515, 0.6043, 0.4941, 0.5292, 0.4941, 0.5286, 0.5003, 0.4221, 0.4187, 0.4088, 0.4348, 0.4712, 0.4765, 0.4751, 0.4717, 0.5961, 0.535, 0.6022, 0.515, 0.5286, 0.5003, 0.5268, 0.5062, 0.4382, 0.4054, 0.4221, 0.4187, 0.4751, 0.4717, 0.4799, 0.4678, 0.5863, 0.5534, 0.5961, 0.535, 0.5268, 0.5062, 0.5238, 0.5117, 0.4567, 0.3955, 0.4382, 0.4054, 0.4799, 0.4678, 0.4854, 0.4649, 0.4767, 0.5988, 0.4975, 0.6009, 0.4975, 0.5258, 0.4914, 0.5252, 0.573, 0.5696, 0.5863, 0.5534, 0.5238, 0.5117, 0.5199, 0.5165, 0.4767, 0.3894, 0.4567, 0.3955, 0.4854, 0.4649, 0.4914, 0.4631, 0.4567, 0.5927, 0.4767, 0.5988, 0.4914, 0.5252, 0.4854, 0.5234, 0.5568, 0.5829, 0.573, 0.5696, 0.5199, 0.5165, 0.5151, 0.5205, 0.4975, 0.3874, 0.4767, 0.3894, 0.4914, 0.4631, 0.4975, 0.4625, 0.4382, 0.5829, 0.4567, 0.5927, 0.4854, 0.5234, 0.4799, 0.5205, 0.5384, 0.5927, 0.5568, 0.5829, 0.5151, 0.5205, 0.5096, 0.5234, 0.5184, 0.3894, 0.4975, 0.3874, 0.4975, 0.4625, 0.5037, 0.4631, 0.4221, 0.5696, 0.4382, 0.5829, 0.4799, 0.5205, 0.4751, 0.5165, 0.5184, 0.5988, 0.5384, 0.5927, 0.5096, 0.5234, 0.5037, 0.5252, 0.5384, 0.3955, 0.5184, 0.3894, 0.5037, 0.4631, 0.5096, 0.4649, 0.4088, 0.5534, 0.4221, 0.5696, 0.4751, 0.5165, 0.4712, 0.5117, 0.4975, 0.6009, 0.5184, 0.5988, 0.5037, 0.5252, 0.4975, 0.5258, 0.5568, 0.4054, 0.5384, 0.3955, 0.5096, 0.4649, 0.5151, 0.4678, 0.3989, 0.535, 0.4088, 0.5534, 0.4712, 0.5117, 0.4683, 0.5062, 0.573, 0.4187, 0.5568, 0.4054, 0.5151, 0.4678, 0.5199, 0.4717, 0.3928, 0.515, 0.3989, 0.535, 0.4683, 0.5062, 0.4665, 0.5003, 0.4914, 0.4631, 0.4975, 0.4625, 0.4975, 0.4625, 0.4914, 0.4631, 0.7723, 0.08294, 0.6868, 0.03724, 0.6868, 0.03724, 0.7723, 0.08294, 0.4975, 0.4625, 0.5037, 0.4631, 0.5037, 0.4631, 0.4975, 0.4625, 0.8472, 0.1444, 0.7723, 0.08294, 0.7723, 0.08294, 0.8472, 0.1444, 0.5037, 0.4631, 0.5096, 0.4649, 0.5096, 0.4649, 0.5037, 0.4631, 0.9087, 0.2194, 0.8472, 0.1444, 0.8472, 0.1444, 0.9087, 0.2194, 0.5096, 0.4649, 0.5151, 0.4678, 0.5151, 0.4678, 0.5096, 0.4649, 0.9544, 0.3049, 0.9087, 0.2194, 0.9087, 0.2194, 0.9544, 0.3049, 0.5151, 0.4678, 0.5199, 0.4717, 0.5199, 0.4717, 0.5151, 0.4678, 0.9826, 0.3977, 0.9544, 0.3049, 0.9544, 0.3049, 0.9826, 0.3977, 0.5199, 0.4717, 0.5238, 0.4765, 0.5238, 0.4765, 0.5199, 0.4717, 0.9921, 0.4941, 0.9826, 0.3977, 0.9826, 0.3977, 0.9921, 0.4941, 0.5238, 0.4765, 0.5268, 0.482, 0.5268, 0.482, 0.5238, 0.4765, 0.9826, 0.5906, 0.9921, 0.4941, 0.9921, 0.4941, 0.9826, 0.5906, 0.5268, 0.482, 0.5286, 0.488, 0.5286, 0.488, 0.5268, 0.482, 0.9544, 0.6834, 0.9826, 0.5906, 0.9826, 0.5906, 0.9544, 0.6834, 0.5286, 0.488, 0.5292, 0.4941, 0.5292, 0.4941, 0.5286, 0.488, 0.9087, 0.7689, 0.9544, 0.6834, 0.9544, 0.6834, 0.9087, 0.7689, 0.4011, 0.9792, 0.4975, 0.9887, 0.4975, 0.9887, 0.4011, 0.9792, 0.5292, 0.4941, 0.5286, 0.5003, 0.5286, 0.5003, 0.5292, 0.4941, 0.8472, 0.8438, 0.9087, 0.7689, 0.9087, 0.7689, 0.8472, 0.8438, 0.3083, 0.951, 0.4011, 0.9792, 0.4011, 0.9792, 0.3083, 0.951, 0.5286, 0.5003, 0.5268, 0.5062, 0.5268, 0.5062, 0.5286, 0.5003, 0.7723, 0.9053, 0.8472, 0.8438, 0.8472, 0.8438, 0.7723, 0.9053, 0.2228, 0.9053, 0.3083, 0.951, 0.3083, 0.951, 0.2228, 0.9053, 0.5268, 0.5062, 0.5238, 0.5117, 0.5238, 0.5117, 0.5268, 0.5062, 0.6868, 0.951, 0.7723, 0.9053, 0.7723, 0.9053, 0.6868, 0.951, 0.4975, 0.5258, 0.4914, 0.5252, 0.4914, 0.5252, 0.4975, 0.5258, 0.1478, 0.8438, 0.2228, 0.9053, 0.2228, 0.9053, 0.1478, 0.8438, 0.5238, 0.5117, 0.5199, 0.5165, 0.5199, 0.5165, 0.5238, 0.5117, 0.594, 0.9792, 0.6868, 0.951, 0.6868, 0.951, 0.594, 0.9792, 0.4914, 0.5252, 0.4854, 0.5234, 0.4854, 0.5234, 0.4914, 0.5252, 0.08634, 0.7689, 0.1478, 0.8438, 0.1478, 0.8438, 0.08634, 0.7689, 0.5199, 0.5165, 0.5151, 0.5205, 0.5151, 0.5205, 0.5199, 0.5165, 0.4975, 0.9887, 0.594, 0.9792, 0.594, 0.9792, 0.4975, 0.9887, 0.4854, 0.5234, 0.4799, 0.5205, 0.4799, 0.5205, 0.4854, 0.5234, 0.04063, 0.6834, 0.08634, 0.7689, 0.08634, 0.7689, 0.04063, 0.6834, 0.5151, 0.5205, 0.5096, 0.5234, 0.5096, 0.5234, 0.5151, 0.5205, 0.4799, 0.5205, 0.4751, 0.5165, 0.4751, 0.5165, 0.4799, 0.5205, 0.01249, 0.5906, 0.04063, 0.6834, 0.04063, 0.6834, 0.01249, 0.5906, 0.5096, 0.5234, 0.5037, 0.5252, 0.5037, 0.5252, 0.5096, 0.5234, 0.4751, 0.5165, 0.4712, 0.5117, 0.4712, 0.5117, 0.4751, 0.5165, 0.00299, 0.4941, 0.01249, 0.5906, 0.01249, 0.5906, 0.00299, 0.4941, 0.5037, 0.5252, 0.4975, 0.5258, 0.4975, 0.5258, 0.5037, 0.5252, 0.4712, 0.5117, 0.4683, 0.5062, 0.4683, 0.5062, 0.4712, 0.5117, 0.01249, 0.3977, 0.00299, 0.4941, 0.00299, 0.4941, 0.01249, 0.3977, 0.4683, 0.5062, 0.4665, 0.5003, 0.4665, 0.5003, 0.4683, 0.5062, 0.04063, 0.3049, 0.01249, 0.3977, 0.01249, 0.3977, 0.04063, 0.3049, 0.4665, 0.5003, 0.4659, 0.4941, 0.4659, 0.4941, 0.4665, 0.5003, 0.08634, 0.2194, 0.04063, 0.3049, 0.04063, 0.3049, 0.08634, 0.2194, 0.4659, 0.4941, 0.4665, 0.488, 0.4665, 0.488, 0.4659, 0.4941, 0.1478, 0.1444, 0.08634, 0.2194, 0.08634, 0.2194, 0.1478, 0.1444, 0.4665, 0.488, 0.4683, 0.482, 0.4683, 0.482, 0.4665, 0.488, 0.2228, 0.08294, 0.1478, 0.1444, 0.1478, 0.1444, 0.2228, 0.08294, 0.4683, 0.482, 0.4712, 0.4765, 0.4712, 0.4765, 0.4683, 0.482, 0.3083, 0.03724, 0.2228, 0.08294, 0.2228, 0.08294, 0.3083, 0.03724, 0.4712, 0.4765, 0.4751, 0.4717, 0.4751, 0.4717, 0.4712, 0.4765, 0.4011, 0.009094, 0.3083, 0.03724, 0.3083, 0.03724, 0.4011, 0.009094, 0.4751, 0.4717, 0.4799, 0.4678, 0.4799, 0.4678, 0.4751, 0.4717, 0.4975, -0.0004086, 0.4011, 0.009094, 0.4011, 0.009094, 0.4975, -0.0004086, 0.4799, 0.4678, 0.4854, 0.4649, 0.4854, 0.4649, 0.4799, 0.4678, 0.594, 0.009094, 0.4975, -0.0004086, 0.4975, -0.0004086, 0.594, 0.009094, 0.4854, 0.4649, 0.4914, 0.4631, 0.4914, 0.4631, 0.4854, 0.4649, 0.6868, 0.03724, 0.594, 0.009094, 0.594, 0.009094, 0.6868, 0.03724, 0.5126, 0.4598, 0.5126, 0.4888, 0.5086, 0.4888, 0.5086, 0.4598, 0.4612, 0.4598, 0.4612, 0.4888, 0.4572, 0.4888, 0.4572, 0.4598, 0.5165, 0.4598, 0.5165, 0.4888, 0.5126, 0.4888, 0.5126, 0.4598, 0.4651, 0.4598, 0.4651, 0.4888, 0.4612, 0.4888, 0.4612, 0.4598, 0.5205, 0.4598, 0.5205, 0.4888, 0.5165, 0.4888, 0.5165, 0.4598, 0.4691, 0.4598, 0.4691, 0.4888, 0.4651, 0.4888, 0.4651, 0.4598, 0.5244, 0.4598, 0.5244, 0.4888, 0.5205, 0.4888, 0.5205, 0.4598, 0.473, 0.4598, 0.473, 0.4888, 0.4691, 0.4888, 0.4691, 0.4598, 0.4216, 0.4598, 0.4216, 0.4888, 0.4177, 0.4888, 0.4177, 0.4598, 0.5284, 0.4598, 0.5284, 0.4888, 0.5244, 0.4888, 0.5244, 0.4598, 0.477, 0.4598, 0.477, 0.4888, 0.473, 0.4888, 0.473, 0.4598, 0.4256, 0.4598, 0.4256, 0.4888, 0.4216, 0.4888, 0.4216, 0.4598, 0.5323, 0.4598, 0.5323, 0.4888, 0.5284, 0.4888, 0.5284, 0.4598, 0.4809, 0.4598, 0.4809, 0.4888, 0.477, 0.4888, 0.477, 0.4598, 0.4295, 0.4598, 0.4295, 0.4888, 0.4256, 0.4888, 0.4256, 0.4598, 0.5363, 0.4598, 0.5363, 0.4888, 0.5323, 0.4888, 0.5323, 0.4598, 0.4849, 0.4598, 0.4849, 0.4888, 0.4809, 0.4888, 0.4809, 0.4598, 0.4335, 0.4598, 0.4335, 0.4888, 0.4295, 0.4888, 0.4295, 0.4598, 0.5402, 0.4598, 0.5402, 0.4888, 0.5363, 0.4888, 0.5363, 0.4598, 0.4888, 0.4598, 0.4888, 0.4888, 0.4849, 0.4888, 0.4849, 0.4598, 0.4375, 0.4598, 0.4375, 0.4888, 0.4335, 0.4888, 0.4335, 0.4598, 0.5442, 0.4598, 0.5442, 0.4888, 0.5402, 0.4888, 0.5402, 0.4598, 0.4928, 0.4598, 0.4928, 0.4888, 0.4888, 0.4888, 0.4888, 0.4598, 0.4414, 0.4598, 0.4414, 0.4888, 0.4375, 0.4888, 0.4375, 0.4598, 0.4967, 0.4598, 0.4967, 0.4888, 0.4928, 0.4888, 0.4928, 0.4598, 0.4454, 0.4598, 0.4454, 0.4888, 0.4414, 0.4888, 0.4414, 0.4598, 0.5007, 0.4598, 0.5007, 0.4888, 0.4967, 0.4888, 0.4967, 0.4598, 0.4493, 0.4598, 0.4493, 0.4888, 0.4454, 0.4888, 0.4454, 0.4598, 0.5046, 0.4598, 0.5046, 0.4888, 0.5007, 0.4888, 0.5007, 0.4598, 0.4533, 0.4598, 0.4533, 0.4888, 0.4493, 0.4888, 0.4493, 0.4598, 0.5086, 0.4598, 0.5086, 0.4888, 0.5046, 0.4888, 0.5046, 0.4598, 0.4572, 0.4598, 0.4572, 0.4888, 0.4533, 0.4888, 0.4533, 0.4598, 0.5244, 0.4888, 0.5244, 0.5092, 0.5205, 0.5092, 0.5205, 0.4888, 0.473, 0.4888, 0.473, 0.5092, 0.4691, 0.5092, 0.4691, 0.4888, 0.4216, 0.4888, 0.4216, 0.5092, 0.4177, 0.5092, 0.4177, 0.4888, 0.5284, 0.4888, 0.5284, 0.5092, 0.5244, 0.5092, 0.5244, 0.4888, 0.477, 0.4888, 0.477, 0.5092, 0.473, 0.5092, 0.473, 0.4888, 0.4256, 0.4888, 0.4256, 0.5092, 0.4216, 0.5092, 0.4216, 0.4888, 0.5323, 0.4888, 0.5323, 0.5092, 0.5284, 0.5092, 0.5284, 0.4888, 0.4809, 0.4888, 0.4809, 0.5092, 0.477, 0.5092, 0.477, 0.4888, 0.4295, 0.4888, 0.4295, 0.5092, 0.4256, 0.5092, 0.4256, 0.4888, 0.5363, 0.4888, 0.5363, 0.5092, 0.5323, 0.5092, 0.5323, 0.4888, 0.4849, 0.4888, 0.4849, 0.5092, 0.4809, 0.5092, 0.4809, 0.4888, 0.4335, 0.4888, 0.4335, 0.5092, 0.4295, 0.5092, 0.4295, 0.4888, 0.5402, 0.4888, 0.5402, 0.5092, 0.5363, 0.5092, 0.5363, 0.4888, 0.4888, 0.4888, 0.4888, 0.5092, 0.4849, 0.5092, 0.4849, 0.4888, 0.4375, 0.4888, 0.4375, 0.5092, 0.4335, 0.5092, 0.4335, 0.4888, 0.5442, 0.4888, 0.5442, 0.5092, 0.5402, 0.5092, 0.5402, 0.4888, 0.4928, 0.4888, 0.4928, 0.5092, 0.4888, 0.5092, 0.4888, 0.4888, 0.4414, 0.4888, 0.4414, 0.5092, 0.4375, 0.5092, 0.4375, 0.4888, 0.4967, 0.4888, 0.4967, 0.5092, 0.4928, 0.5092, 0.4928, 0.4888, 0.4454, 0.4888, 0.4454, 0.5092, 0.4414, 0.5092, 0.4414, 0.4888, 0.5007, 0.4888, 0.5007, 0.5092, 0.4967, 0.5092, 0.4967, 0.4888, 0.4493, 0.4888, 0.4493, 0.5092, 0.4454, 0.5092, 0.4454, 0.4888, 0.5046, 0.4888, 0.5047, 0.5092, 0.5007, 0.5092, 0.5007, 0.4888, 0.4533, 0.4888, 0.4533, 0.5092, 0.4493, 0.5092, 0.4493, 0.4888, 0.5086, 0.4888, 0.5086, 0.5092, 0.5047, 0.5092, 0.5046, 0.4888, 0.4572, 0.4888, 0.4572, 0.5092, 0.4533, 0.5092, 0.4533, 0.4888, 0.5126, 0.4888, 0.5126, 0.5092, 0.5086, 0.5092, 0.5086, 0.4888, 0.4612, 0.4888, 0.4612, 0.5092, 0.4572, 0.5092, 0.4572, 0.4888, 0.5165, 0.4888, 0.5165, 0.5092, 0.5126, 0.5092, 0.5126, 0.4888, 0.4651, 0.4888, 0.4651, 0.5092, 0.4612, 0.5092, 0.4612, 0.4888, 0.5205, 0.4888, 0.5205, 0.5092, 0.5165, 0.5092, 0.5165, 0.4888, 0.4691, 0.4888, 0.4691, 0.5092, 0.4651, 0.5092, 0.4651, 0.4888])
me_circle.materials.append(mat_material_010)
me_circle.use_remesh_preserve_volume = False
me_circle.use_remesh_preserve_attributes = False
me_circle.use_mirror_vertex_groups = False
me_circle.update()

# ---- objects
ob_circle = bpy.data.objects.new('Circle', me_circle)

# ---- transforms, parenting, visibility, modifiers, constraints
ob_circle.location = (0.0, 0.0, 0.0)
ob_circle.scale = (2.283, 2.283, 2.283)
ob_circle.lineart.crease_threshold = 0.0

# ---- collection membership
col_collection_1.objects.link(ob_circle)

# ---- scene / render settings (as saved in the file)
scene.frame_start = 1; scene.frame_end = 250; scene.frame_set(1)
scene.render.engine = 'BLENDER_EEVEE_NEXT'
scene.render.resolution_percentage = 50
scene.render.dither_intensity = 0.0
scene.cycles.use_denoising = False
scene.cycles.samples = 128
scene.cycles.sampling_pattern = 'TABULATED_SOBOL'
scene.cycles.use_adaptive_sampling = False
scene.cycles.use_light_tree = False
scene.cycles.blur_glossy = 0.0
scene.cycles.sample_clamp_indirect = 0.0
scene.view_settings.view_transform = 'Standard'
bpy.context.view_layer.update()

# ---- added for rendering (the .blend has no active camera and no usable light): camera, sun
cam_auto = bpy.data.cameras.new('AutoCamera')
cam_auto.lens = 50.0
cam_auto.sensor_width = 36.0
cam_auto.clip_end = 1000.0
ob_auto_camera = bpy.data.objects.new('AutoCamera', cam_auto)
scene.collection.objects.link(ob_auto_camera)
ob_auto_camera.location = (6.02946, -7.23535, 5.16323)
ob_auto_camera.rotation_euler = (1.09748, -7.21219e-08, 0.694738)
scene.camera = ob_auto_camera
light_auto_sun = bpy.data.lights.new('AutoSun', 'SUN')
light_auto_sun.energy = 3.0
light_auto_sun.angle = 0.0523599
ob_auto_sun = bpy.data.objects.new('AutoSun', light_auto_sun)
scene.collection.objects.link(ob_auto_sun)
ob_auto_sun.rotation_euler = (0.872665, 0.174533, 0.523599)
bpy.context.view_layer.update()
